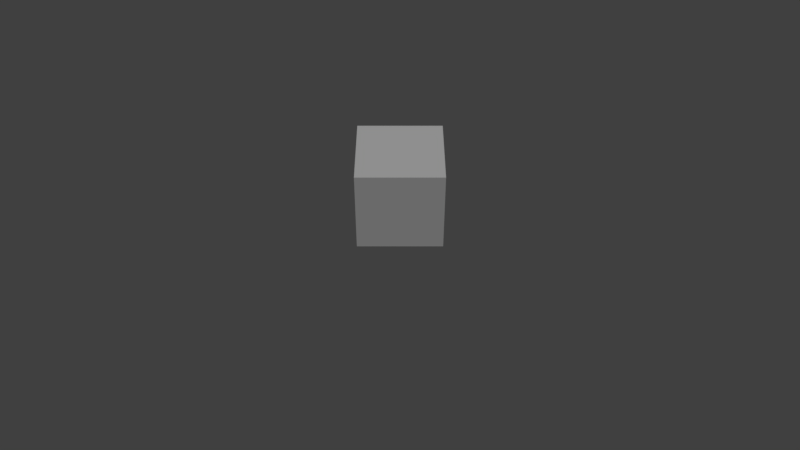 # Source: Playertesting.blend  (saved by Blender 2.79.0; exported with 4.5.12 LTS)
import bpy
from mathutils import Matrix  # noqa: F401  (used for matrix-valued properties, if any)

bpy.ops.wm.read_factory_settings(use_empty=True)
scene = bpy.context.scene
scene.name = 'Scene'

# ---- collections
col_collection_1 = bpy.data.collections.new('Collection 1'); scene.collection.children.link(col_collection_1)

# ---- world
world_world = bpy.data.worlds.new('World'); scene.world = world_world
world_world.color = (0.05088, 0.05088, 0.05088)
world_world.use_sun_shadow = False
world_world.sun_shadow_jitter_overblur = 0.0
world_world.cycles.sampling_method = 'MANUAL'

# ---- cameras
cam_camera = bpy.data.cameras.new('Camera')
cam_camera.clip_end = 100.0
cam_camera.lens = 35.0
cam_camera.sensor_width = 32.0
cam_camera.sensor_height = 18.0
cam_camera.display_size = 2.0
cam_camera.dof.focus_distance = 0.0
cam_camera.dof.aperture_fstop = 128.0
cam_camera.dof.aperture_blades = 6

# ---- lights
light_sun = bpy.data.lights.new('Sun', 'SUN')
light_sun.transmission_factor = 0.0
light_sun.angle = 0.1993
light_sun.energy = 1.0
light_sun.shadow_buffer_clip_start = 0.5
light_sun.shadow_soft_size = 0.1
light_sun.shadow_cascade_max_distance = 1000.0

# ---- meshes
me_cube_001 = bpy.data.meshes.new('Cube.001')
me_cube_001.from_pydata([(-0.5, -0.5, -0.5), (-0.5, -0.5, 0.5), (-0.5, 0.5, -0.5), (-0.5, 0.5, 0.5), (0.5, -0.5, -0.5), (0.5, -0.5, 0.5), (0.5, 0.5, -0.5), (0.5, 0.5, 0.5)], [], [(0, 1, 3, 2), (2, 3, 7, 6), (6, 7, 5, 4), (4, 5, 1, 0), (2, 6, 4, 0), (7, 3, 1, 5)])
me_cube_001.use_remesh_preserve_volume = False
me_cube_001.use_remesh_preserve_attributes = False
me_cube_001.use_mirror_vertex_groups = False
me_cube_001.update()

# ---- objects
ob_camera = bpy.data.objects.new('Camera', cam_camera)
ob_sun = bpy.data.objects.new('Sun', light_sun)
ob_player = bpy.data.objects.new('Player', me_cube_001)

# ---- transforms, parenting, visibility, modifiers, constraints
ob_camera.location = (-8.078e-07, -8.058, 6.262)
ob_camera.rotation_euler = (0.8653, -0.0, 0.0)
ob_camera.lineart.crease_threshold = 0.0
ob_sun.location = (-2.797, -4.689, 9.616)
ob_sun.rotation_euler = (0.4217, 9.088e-17, 1.945e-17)
ob_sun.lineart.crease_threshold = 0.0
ob_player.location = (0.0, 0.0, 0.0)
ob_player.lineart.crease_threshold = 0.0

# ---- collection membership
col_collection_1.objects.link(ob_camera)
col_collection_1.objects.link(ob_sun)
col_collection_1.objects.link(ob_player)

# ---- scene / render settings (as saved in the file)
scene.camera = ob_camera
scene.frame_start = 1; scene.frame_end = 250; scene.frame_set(1)
scene.render.engine = 'BLENDER_EEVEE_NEXT'
scene.render.resolution_percentage = 50
scene.render.dither_intensity = 0.0
scene.cycles.use_denoising = False
scene.cycles.samples = 128
scene.cycles.sampling_pattern = 'TABULATED_SOBOL'
scene.cycles.use_adaptive_sampling = False
scene.cycles.use_light_tree = False
scene.cycles.blur_glossy = 0.0
scene.cycles.sample_clamp_indirect = 0.0
scene.view_settings.view_transform = 'Standard'
bpy.context.view_layer.update()
